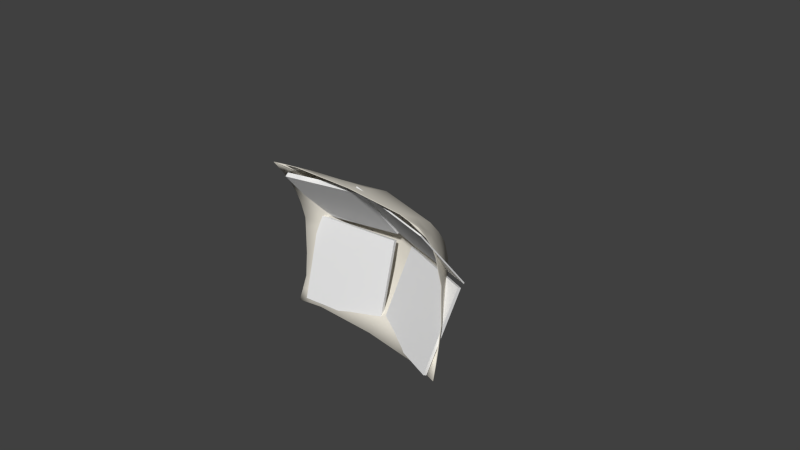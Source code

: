 # Source: Sail3.blend  (saved by Blender 2.77.0; exported with 4.5.12 LTS)
import bpy
from mathutils import Matrix  # noqa: F401  (used for matrix-valued properties, if any)

bpy.ops.wm.read_factory_settings(use_empty=True)
scene = bpy.context.scene
scene.name = 'Scene'

# ---- collections
col_collection_1 = bpy.data.collections.new('Collection 1'); scene.collection.children.link(col_collection_1)

# ---- materials (node trees are filled in below, after node groups)
mat_material_001 = bpy.data.materials.new('Material.001')
mat_material_001.alpha_threshold = 0.0
mat_material_001.use_transparent_shadow = False
mat_material_001.diffuse_color = (0.8, 0.7607, 0.6716, 1.0)
mat_material_001.roughness = 0.5
mat_material_001.line_color = (0.0, 0.0, 0.0, 1.0)
mat_material = bpy.data.materials.new('Material')
mat_material.alpha_threshold = 0.0
mat_material.use_transparent_shadow = False
mat_material.roughness = 0.5
mat_material.line_color = (0.0, 0.0, 0.0, 1.0)
mat_material_002 = bpy.data.materials.new('Material.002')
mat_material_002.alpha_threshold = 0.0
mat_material_002.use_transparent_shadow = False
mat_material_002.roughness = 0.5
mat_material_002.line_color = (0.0, 0.0, 0.0, 1.0)
mat_material_003 = bpy.data.materials.new('Material.003')
mat_material_003.alpha_threshold = 0.0
mat_material_003.use_transparent_shadow = False
mat_material_003.roughness = 0.5
mat_material_003.line_color = (0.0, 0.0, 0.0, 1.0)
mat_material_004 = bpy.data.materials.new('Material.004')
mat_material_004.alpha_threshold = 0.0
mat_material_004.use_transparent_shadow = False
mat_material_004.roughness = 0.5
mat_material_004.line_color = (0.0, 0.0, 0.0, 1.0)

# ---- material node trees

# ---- world
world_world = bpy.data.worlds.new('World'); scene.world = world_world
world_world.color = (0.05088, 0.05088, 0.05088)
world_world.use_sun_shadow = False
world_world.sun_shadow_jitter_overblur = 0.0
world_world.cycles.sampling_method = 'NONE'
world_world.cycles.sample_map_resolution = 256

# ---- cameras
cam_camera = bpy.data.cameras.new('Camera')
cam_camera.clip_end = 100.0
cam_camera.lens = 35.0
cam_camera.sensor_width = 32.0
cam_camera.sensor_height = 18.0
cam_camera.ortho_scale = 7.314
cam_camera.dof.focus_distance = 0.0
cam_camera.dof.aperture_fstop = 128.0

# ---- meshes
me_plane = bpy.data.meshes.new('Plane')
me_plane.from_pydata([(-0.9556, 0.3317, -0.4275), (-0.9557, 0.3121, 0.428), (0.966, 0.3259, -0.4275), (0.9659, 0.3063, 0.427), (-0.9565, 0.06266, 0.7748), (0.9651, 0.05691, 0.7736), (-0.9579, -0.414, 1.044), (0.9637, -0.4198, 1.044), (-0.956, 0.2219, -0.7822), (0.9656, 0.2161, -0.7822), (-0.9571, -0.1574, -1.145), (0.9645, -0.1633, -1.145), (-1.288, -0.09808, -0.4275), (-1.285, -0.1428, 0.3472), (-1.3, -0.2858, 0.7066), (-1.322, -0.5059, 1.044), (-1.287, -0.1352, -0.7822), (-1.321, -0.2494, -1.145), (1.328, -0.104, -0.4275), (1.312, -0.1486, 0.3462), (1.334, -0.2722, 0.7092), (1.35, -0.5141, 1.044), (1.304, -0.1312, -0.7822), (1.351, -0.2575, -1.145), (-0.9555, 0.3815, -0.02312), (0.9661, 0.3757, -0.02312), (-1.284, -0.09017, -0.02312), (1.312, -0.09605, -0.02312), (0.005854, 0.5512, -0.4275), (0.005788, 0.5282, 0.4664), (0.004856, 0.2385, 0.8109), (0.00306, -0.3647, 1.044), (0.005354, 0.3874, -0.7822), (0.003843, -0.1081, -1.145), (0.006006, 0.601, -0.02312), (-0.9556, 0.3168, -0.4275), (-0.9557, 0.2973, 0.4254), (0.966, 0.3109, -0.4275), (0.9659, 0.2916, 0.4244), (-0.9565, 0.04798, 0.7719), (0.9651, 0.04222, 0.7708), (-0.9579, -0.4289, 1.044), (0.9637, -0.4348, 1.044), (-0.956, 0.207, -0.7822), (0.9656, 0.2011, -0.7822), (-0.9571, -0.1724, -1.145), (0.9645, -0.1782, -1.145), (-1.288, -0.113, -0.4275), (-1.285, -0.1575, 0.3446), (-1.3, -0.3005, 0.7037), (-1.322, -0.5209, 1.044), (-1.287, -0.1501, -0.7822), (-1.321, -0.2644, -1.145), (1.328, -0.119, -0.4275), (1.312, -0.1633, 0.3435), (1.334, -0.2869, 0.7064), (1.35, -0.529, 1.044), (1.304, -0.1462, -0.7822), (1.351, -0.2725, -1.145), (-0.9555, 0.3666, -0.02312), (0.9661, 0.3607, -0.02312), (-1.284, -0.1051, -0.02312), (1.312, -0.111, -0.02312), (0.005854, 0.5362, -0.4275), (0.005788, 0.5134, 0.4638), (0.004856, 0.2238, 0.808), (0.00306, -0.3796, 1.044), (0.005354, 0.3724, -0.7822), (0.003843, -0.1231, -1.145), (0.006006, 0.5861, -0.02312), (-0.9556, 0.373, 0.188), (0.966, 0.3672, 0.1871), (0.4859, 0.4385, -0.4275), (-0.475, 0.4201, 0.4472), (-0.4758, 0.1506, 0.7928), (0.9655, 0.1969, 0.6026), (-0.9561, 0.2027, 0.6038), (-0.4774, -0.3893, 1.044), (0.9644, -0.1657, 0.9136), (-0.9572, -0.16, 0.9148), (0.4855, 0.3017, -0.7822), (-0.9558, 0.2768, -0.6049), (0.9658, 0.271, -0.6049), (0.4842, -0.1357, -1.145), (-0.9565, 0.03225, -0.9634), (0.9651, 0.02639, -0.9634), (-1.284, -0.08823, 0.116), (-1.292, -0.1976, 0.5219), (-1.311, -0.3783, 0.867), (-1.288, -0.1166, -0.6049), (-1.304, -0.1923, -0.9634), (-1.122, 0.04338, -0.7822), (-1.139, -0.2034, -1.145), (-1.122, 0.1168, -0.4275), (-1.12, 0.08465, 0.3876), (-1.14, -0.4599, 1.044), (-1.128, -0.1116, 0.7407), (1.312, -0.09404, 0.115), (1.323, -0.1936, 0.5227), (1.342, -0.3755, 0.8676), (1.316, -0.1176, -0.6049), (1.327, -0.1944, -0.9634), (1.158, -0.2104, -1.145), (1.135, 0.04241, -0.7822), (1.149, -0.1076, 0.7414), (1.157, -0.4669, 1.044), (1.147, 0.1109, -0.4275), (1.139, 0.07887, 0.3866), (-0.9556, 0.3566, -0.2253), (0.9661, 0.3508, -0.2253), (-1.286, -0.09413, -0.2253), (1.32, -0.1, -0.2253), (0.4861, 0.4884, -0.02312), (-1.12, 0.1457, -0.02312), (1.139, 0.1398, -0.02312), (-0.4749, 0.4415, -0.4275), (0.4859, 0.4172, 0.4467), (0.485, 0.1477, 0.7923), (0.4834, -0.3922, 1.044), (-0.4753, 0.3047, -0.7822), (-0.4766, -0.1328, -1.145), (-0.4747, 0.4913, -0.02312), (0.00593, 0.5761, -0.2253), (0.005322, 0.3979, 0.6446), (0.003958, -0.04843, 0.9401), (0.005604, 0.4693, -0.6049), (0.004598, 0.1396, -0.9634), (0.005897, 0.5899, 0.2219), (-0.9556, 0.3582, 0.1857), (0.966, 0.3524, 0.1848), (0.4859, 0.4236, -0.4275), (-0.475, 0.4054, 0.4446), (-0.4758, 0.1359, 0.79), (0.9655, 0.1823, 0.5996), (-0.9561, 0.188, 0.6008), (-0.4774, -0.4043, 1.044), (0.9644, -0.1803, 0.9104), (-0.9572, -0.1746, 0.9116), (0.4855, 0.2868, -0.7822), (-0.9558, 0.2619, -0.6049), (0.9658, 0.256, -0.6049), (0.4842, -0.1507, -1.145), (-0.9565, 0.01729, -0.9634), (0.9651, 0.01143, -0.9634), (-1.284, -0.103, 0.1136), (-1.292, -0.2122, 0.5189), (-1.311, -0.393, 0.8638), (-1.288, -0.1316, -0.6049), (-1.304, -0.2072, -0.9634), (-1.122, 0.02842, -0.7822), (-1.139, -0.2184, -1.145), (-1.122, 0.1019, -0.4275), (-1.12, 0.06992, 0.385), (-1.14, -0.4749, 1.044), (-1.128, -0.1263, 0.7378), (1.312, -0.1088, 0.1127), (1.323, -0.2083, 0.5197), (1.342, -0.3902, 0.8644), (1.316, -0.1326, -0.6049), (1.327, -0.2094, -0.9634), (1.158, -0.2254, -1.145), (1.135, 0.02744, -0.7822), (1.149, -0.1223, 0.7386), (1.157, -0.4819, 1.044), (1.147, 0.09595, -0.4275), (1.139, 0.06414, 0.384), (-0.9556, 0.3417, -0.2253), (0.9661, 0.3358, -0.2253), (-1.286, -0.1091, -0.2253), (1.32, -0.115, -0.2253), (0.4861, 0.4734, -0.02312), (-1.12, 0.1307, -0.02312), (1.139, 0.1249, -0.02312), (-0.4749, 0.4265, -0.4275), (0.4859, 0.4025, 0.4441), (0.485, 0.133, 0.7894), (0.4834, -0.4072, 1.044), (-0.4753, 0.2897, -0.7822), (-0.4766, -0.1477, -1.145), (-0.4747, 0.4763, -0.02312), (0.00593, 0.5612, -0.2253), (0.005322, 0.3833, 0.6416), (0.003958, -0.06305, 0.9369), (0.005604, 0.4543, -0.6049), (0.004598, 0.1247, -0.9634), (0.005897, 0.5751, 0.2196), (-1.284, -0.09765, -0.02312), (-1.285, -0.1501, 0.3459), (-1.3, -0.2931, 0.7051), (-1.322, -0.5134, 1.044), (-0.9579, -0.4214, 1.044), (0.00306, -0.3722, 1.044), (0.9637, -0.4273, 1.044), (1.35, -0.5216, 1.044), (1.334, -0.2795, 0.7078), (1.312, -0.1559, 0.3449), (1.312, -0.1035, -0.02312), (1.328, -0.1115, -0.4275), (1.304, -0.1387, -0.7822), (1.351, -0.265, -1.145), (0.9645, -0.1708, -1.145), (0.003843, -0.1156, -1.145), (-0.9571, -0.1649, -1.145), (-1.321, -0.2569, -1.145), (-1.287, -0.1426, -0.7822), (-1.288, -0.1056, -0.4275), (-1.286, -0.1016, -0.2253), (-1.288, -0.1241, -0.6049), (-1.304, -0.1998, -0.9634), (-1.139, -0.2109, -1.145), (-0.4766, -0.1403, -1.145), (0.4842, -0.1432, -1.145), (1.158, -0.2179, -1.145), (1.327, -0.2019, -0.9634), (1.316, -0.1251, -0.6049), (1.32, -0.1075, -0.2253), (1.312, -0.1014, 0.1139), (1.323, -0.201, 0.5212), (1.342, -0.3828, 0.866), (1.157, -0.4744, 1.044), (0.4834, -0.3997, 1.044), (-0.4774, -0.3968, 1.044), (-1.14, -0.4674, 1.044), (-1.311, -0.3856, 0.8654), (-1.292, -0.2049, 0.5204), (-1.284, -0.09562, 0.1148), (-0.4748, 0.4667, 0.2027), (0.4848, 0.06805, -0.9634), (0.4857, 0.3552, -0.6049), (-0.4766, -0.1188, 0.9243), (-0.4754, 0.2856, 0.6212), (-0.4748, 0.4514, -0.2253), (1.139, 0.1218, 0.1488), (-1.121, 0.1163, -0.2253), (0.486, 0.4638, 0.2022), (1.144, -0.01302, 0.5596), (1.143, 0.1104, -0.2253), (1.141, 0.0617, -0.6049), (1.153, -0.2852, 0.8874), (1.146, -0.09896, -0.9634), (-1.124, -0.01211, 0.5598), (-1.134, -0.2838, 0.8877), (-1.12, 0.1276, 0.1497), (-1.122, 0.06514, -0.6049), (-1.13, -0.09497, -0.9634), (-0.476, 0.07098, -0.9634), (-0.4751, 0.3581, -0.6049), (0.4842, -0.1217, 0.9236), (0.4854, 0.2828, 0.6206), (0.486, 0.4485, -0.2253), (-0.4748, 0.4814, 0.205), (0.4848, 0.08301, -0.9634), (0.4857, 0.3701, -0.6049), (-0.4766, -0.1042, 0.9275), (-0.4754, 0.3003, 0.6242), (-0.4748, 0.4664, -0.2253), (1.139, 0.1366, 0.1511), (-1.121, 0.1313, -0.2253), (0.486, 0.4785, 0.2045), (1.144, 0.00164, 0.5626), (1.143, 0.1254, -0.2253), (1.141, 0.07666, -0.6049), (1.153, -0.2706, 0.8906), (1.146, -0.084, -0.9634), (-1.124, 0.002553, 0.5628), (-1.134, -0.2692, 0.8909), (-1.12, 0.1424, 0.152), (-1.122, 0.0801, -0.6049), (-1.13, -0.08001, -0.9634), (-0.476, 0.08594, -0.9634), (-0.4751, 0.3731, -0.6049), (0.4842, -0.1071, 0.9268), (0.4854, 0.2974, 0.6236), (0.486, 0.4634, -0.2253)], [], [(273, 109, 2, 72), (272, 117, 5, 75), (271, 118, 7, 78), (270, 119, 8, 81), (269, 120, 10, 84), (268, 90, 16, 91), (267, 89, 12, 93), (266, 86, 13, 94), (265, 88, 15, 95), (264, 87, 14, 96), (263, 101, 23, 102), (262, 99, 20, 104), (261, 100, 22, 103), (260, 111, 18, 106), (259, 98, 19, 107), (258, 71, 25, 112), (257, 110, 26, 113), (256, 97, 27, 114), (255, 122, 28, 115), (254, 74, 30, 123), (253, 77, 31, 124), (252, 80, 32, 125), (251, 83, 33, 126), (250, 127, 34, 121), (249, 130, 37, 167), (248, 133, 40, 175), (247, 136, 42, 176), (246, 139, 43, 177), (245, 142, 45, 178), (244, 149, 51, 148), (243, 151, 47, 147), (242, 152, 48, 144), (241, 153, 50, 146), (240, 154, 49, 145), (239, 160, 58, 159), (238, 162, 55, 157), (237, 161, 57, 158), (236, 164, 53, 169), (235, 165, 54, 156), (234, 170, 60, 129), (233, 171, 61, 168), (232, 172, 62, 155), (231, 173, 63, 180), (230, 181, 65, 132), (229, 182, 66, 135), (228, 183, 67, 138), (227, 184, 68, 141), (226, 179, 69, 185), (225, 186, 61, 144), (224, 145, 49, 188), (223, 146, 50, 189), (222, 153, 41, 190), (221, 135, 66, 191), (220, 191, 66, 176), (219, 163, 56, 193), (218, 157, 55, 194), (217, 156, 54, 195), (216, 155, 62, 196), (215, 196, 62, 169), (214, 158, 57, 198), (213, 159, 58, 199), (212, 160, 46, 200), (211, 141, 68, 201), (210, 201, 68, 178), (209, 150, 52, 203), (208, 148, 51, 204), (207, 147, 47, 205), (206, 168, 61, 186), (110, 206, 186, 26), (12, 205, 206, 110), (205, 47, 168, 206), (89, 207, 205, 12), (16, 204, 207, 89), (204, 51, 147, 207), (90, 208, 204, 16), (17, 203, 208, 90), (203, 52, 148, 208), (92, 209, 203, 17), (10, 202, 209, 92), (202, 45, 150, 209), (202, 210, 178, 45), (10, 120, 210, 202), (120, 33, 201, 210), (83, 211, 201, 33), (11, 200, 211, 83), (200, 46, 141, 211), (102, 212, 200, 11), (23, 199, 212, 102), (199, 58, 160, 212), (101, 213, 199, 23), (22, 198, 213, 101), (198, 57, 159, 213), (100, 214, 198, 22), (18, 197, 214, 100), (197, 53, 158, 214), (197, 215, 169, 53), (18, 111, 215, 197), (111, 27, 196, 215), (97, 216, 196, 27), (19, 195, 216, 97), (195, 54, 155, 216), (98, 217, 195, 19), (20, 194, 217, 98), (194, 55, 156, 217), (99, 218, 194, 20), (21, 193, 218, 99), (193, 56, 157, 218), (105, 219, 193, 21), (7, 192, 219, 105), (192, 42, 163, 219), (192, 220, 176, 42), (7, 118, 220, 192), (118, 31, 191, 220), (77, 221, 191, 31), (6, 190, 221, 77), (190, 41, 135, 221), (95, 222, 190, 6), (15, 189, 222, 95), (189, 50, 153, 222), (88, 223, 189, 15), (14, 188, 223, 88), (188, 49, 146, 223), (87, 224, 188, 14), (13, 187, 224, 87), (187, 48, 145, 224), (187, 225, 144, 48), (13, 86, 225, 187), (86, 26, 186, 225), (131, 226, 185, 64), (36, 128, 226, 131), (128, 59, 179, 226), (143, 227, 141, 46), (44, 138, 227, 143), (138, 67, 184, 227), (140, 228, 138, 44), (37, 130, 228, 140), (130, 63, 183, 228), (137, 229, 135, 41), (39, 132, 229, 137), (132, 65, 182, 229), (134, 230, 132, 39), (36, 131, 230, 134), (131, 64, 181, 230), (179, 231, 180, 69), (59, 166, 231, 179), (166, 35, 173, 231), (165, 232, 155, 54), (38, 129, 232, 165), (129, 60, 172, 232), (151, 233, 168, 47), (35, 166, 233, 151), (166, 59, 171, 233), (174, 234, 129, 38), (64, 185, 234, 174), (185, 69, 170, 234), (162, 235, 156, 55), (40, 133, 235, 162), (133, 38, 165, 235), (172, 236, 169, 62), (60, 167, 236, 172), (167, 37, 164, 236), (164, 237, 158, 53), (37, 140, 237, 164), (140, 44, 161, 237), (163, 238, 157, 56), (42, 136, 238, 163), (136, 40, 162, 238), (161, 239, 159, 57), (44, 143, 239, 161), (143, 46, 160, 239), (152, 240, 145, 48), (36, 134, 240, 152), (134, 39, 154, 240), (154, 241, 146, 49), (39, 137, 241, 154), (137, 41, 153, 241), (171, 242, 144, 61), (59, 128, 242, 171), (128, 36, 152, 242), (149, 243, 147, 51), (43, 139, 243, 149), (139, 35, 151, 243), (150, 244, 148, 52), (45, 142, 244, 150), (142, 43, 149, 244), (184, 245, 178, 68), (67, 177, 245, 184), (177, 43, 142, 245), (183, 246, 177, 67), (63, 173, 246, 183), (173, 35, 139, 246), (182, 247, 176, 66), (65, 175, 247, 182), (175, 40, 136, 247), (181, 248, 175, 65), (64, 174, 248, 181), (174, 38, 133, 248), (170, 249, 167, 60), (69, 180, 249, 170), (180, 63, 130, 249), (70, 250, 121, 24), (1, 73, 250, 70), (73, 29, 127, 250), (80, 251, 126, 32), (9, 85, 251, 80), (85, 11, 83, 251), (72, 252, 125, 28), (2, 82, 252, 72), (82, 9, 80, 252), (74, 253, 124, 30), (4, 79, 253, 74), (79, 6, 77, 253), (73, 254, 123, 29), (1, 76, 254, 73), (76, 4, 74, 254), (108, 255, 115, 0), (24, 121, 255, 108), (121, 34, 122, 255), (71, 256, 114, 25), (3, 107, 256, 71), (107, 19, 97, 256), (108, 257, 113, 24), (0, 93, 257, 108), (93, 12, 110, 257), (127, 258, 112, 34), (29, 116, 258, 127), (116, 3, 71, 258), (75, 259, 107, 3), (5, 104, 259, 75), (104, 20, 98, 259), (109, 260, 106, 2), (25, 114, 260, 109), (114, 27, 111, 260), (82, 261, 103, 9), (2, 106, 261, 82), (106, 18, 100, 261), (78, 262, 104, 5), (7, 105, 262, 78), (105, 21, 99, 262), (85, 263, 102, 11), (9, 103, 263, 85), (103, 22, 101, 263), (76, 264, 96, 4), (1, 94, 264, 76), (94, 13, 87, 264), (79, 265, 95, 6), (4, 96, 265, 79), (96, 14, 88, 265), (70, 266, 94, 1), (24, 113, 266, 70), (113, 26, 86, 266), (81, 267, 93, 0), (8, 91, 267, 81), (91, 16, 89, 267), (84, 268, 91, 8), (10, 92, 268, 84), (92, 17, 90, 268), (119, 269, 84, 8), (32, 126, 269, 119), (126, 33, 120, 269), (115, 270, 81, 0), (28, 125, 270, 115), (125, 32, 119, 270), (117, 271, 78, 5), (30, 124, 271, 117), (124, 31, 118, 271), (116, 272, 75, 3), (29, 123, 272, 116), (123, 30, 117, 272), (122, 273, 72, 28), (34, 112, 273, 122), (112, 25, 109, 273)])
me_plane.polygons.foreach_set('use_smooth', [True] * 272)
me_plane.materials.append(mat_material_001)
me_plane.use_remesh_preserve_volume = False
me_plane.use_remesh_preserve_attributes = False
me_plane.use_mirror_vertex_groups = False
me_plane.update()
me_cube = bpy.data.meshes.new('Cube')
me_cube.from_pydata([(0.15, 0.15, -0.15), (0.15, -0.15, -0.15), (-0.15, -0.15, -0.15), (-0.15, 0.15, -0.15), (0.15, 0.15, 0.15), (0.15, -0.15, 0.15), (-0.15, -0.15, 0.15), (-0.15, 0.15, 0.15)], [], [(0, 1, 2, 3), (4, 7, 6, 5), (0, 4, 5, 1), (1, 5, 6, 2), (2, 6, 7, 3), (4, 0, 3, 7)])
_uv = me_cube.uv_layers.new(name='UVMap')
_uv.uv.foreach_set('vector', [0.5, 0.5, 0.5, 0.25, 0.75, 0.25, 0.75, 0.5, 0.25, 0.5, 1.043e-07, 0.5, 0.0, 0.25, 0.25, 0.25, 0.5, 0.5, 0.25, 0.5, 0.25, 0.25, 0.5, 0.25, 0.5, 0.25, 0.25, 0.25, 0.25, 0.0, 0.5, 0.0, 0.75, 0.25, 1.0, 0.25, 1.0, 0.5, 0.75, 0.5, 0.25, 0.5, 0.5, 0.5, 0.5, 0.75, 0.25, 0.75])
me_cube.materials.append(mat_material)
me_cube.use_remesh_preserve_volume = False
me_cube.use_remesh_preserve_attributes = False
me_cube.use_mirror_vertex_groups = False
me_cube.update()
me_cube_001 = bpy.data.meshes.new('Cube.001')
me_cube_001.from_pydata([(0.15, 0.15, -0.15), (0.15, -0.15, -0.15), (-0.15, -0.15, -0.15), (-0.15, 0.15, -0.15), (0.15, 0.15, 0.15), (0.15, -0.15, 0.15), (-0.15, -0.15, 0.15), (-0.15, 0.15, 0.15)], [], [(0, 1, 2, 3), (4, 7, 6, 5), (0, 4, 5, 1), (1, 5, 6, 2), (2, 6, 7, 3), (4, 0, 3, 7)])
_uv = me_cube_001.uv_layers.new(name='UVMap')
_uv.uv.foreach_set('vector', [0.5, 0.5, 0.5, 0.25, 0.75, 0.25, 0.75, 0.5, 0.25, 0.5, 1.043e-07, 0.5, 0.0, 0.25, 0.25, 0.25, 0.5, 0.5, 0.25, 0.5, 0.25, 0.25, 0.5, 0.25, 0.5, 0.25, 0.25, 0.25, 0.25, 0.0, 0.5, 0.0, 0.75, 0.25, 1.0, 0.25, 1.0, 0.5, 0.75, 0.5, 0.25, 0.5, 0.5, 0.5, 0.5, 0.75, 0.25, 0.75])
me_cube_001.materials.append(mat_material_002)
me_cube_001.use_remesh_preserve_volume = False
me_cube_001.use_remesh_preserve_attributes = False
me_cube_001.use_mirror_vertex_groups = False
me_cube_001.update()
me_cube_002 = bpy.data.meshes.new('Cube.002')
me_cube_002.from_pydata([(0.15, 0.15, -0.15), (0.15, -0.15, -0.15), (-0.15, -0.15, -0.15), (-0.15, 0.15, -0.15), (0.15, 0.15, 0.15), (0.15, -0.15, 0.15), (-0.15, -0.15, 0.15), (-0.15, 0.15, 0.15)], [], [(0, 1, 2, 3), (4, 7, 6, 5), (0, 4, 5, 1), (1, 5, 6, 2), (2, 6, 7, 3), (4, 0, 3, 7)])
_uv = me_cube_002.uv_layers.new(name='UVMap')
_uv.uv.foreach_set('vector', [0.5, 0.5, 0.5, 0.25, 0.75, 0.25, 0.75, 0.5, 0.25, 0.5, 1.043e-07, 0.5, 0.0, 0.25, 0.25, 0.25, 0.5, 0.5, 0.25, 0.5, 0.25, 0.25, 0.5, 0.25, 0.5, 0.25, 0.25, 0.25, 0.25, 0.0, 0.5, 0.0, 0.75, 0.25, 1.0, 0.25, 1.0, 0.5, 0.75, 0.5, 0.25, 0.5, 0.5, 0.5, 0.5, 0.75, 0.25, 0.75])
me_cube_002.materials.append(mat_material_003)
me_cube_002.use_remesh_preserve_volume = False
me_cube_002.use_remesh_preserve_attributes = False
me_cube_002.use_mirror_vertex_groups = False
me_cube_002.update()
me_cube_003 = bpy.data.meshes.new('Cube.003')
me_cube_003.from_pydata([(0.15, 0.15, -0.15), (0.15, -0.15, -0.15), (-0.15, -0.15, -0.15), (-0.15, 0.15, -0.15), (0.15, 0.15, 0.15), (0.15, -0.15, 0.15), (-0.15, -0.15, 0.15), (-0.15, 0.15, 0.15)], [], [(0, 1, 2, 3), (4, 7, 6, 5), (0, 4, 5, 1), (1, 5, 6, 2), (2, 6, 7, 3), (4, 0, 3, 7)])
_uv = me_cube_003.uv_layers.new(name='UVMap')
_uv.uv.foreach_set('vector', [0.5, 0.5, 0.5, 0.25, 0.75, 0.25, 0.75, 0.5, 0.25, 0.5, 1.043e-07, 0.5, 0.0, 0.25, 0.25, 0.25, 0.5, 0.5, 0.25, 0.5, 0.25, 0.25, 0.5, 0.25, 0.5, 0.25, 0.25, 0.25, 0.25, 0.0, 0.5, 0.0, 0.75, 0.25, 1.0, 0.25, 1.0, 0.5, 0.75, 0.5, 0.25, 0.5, 0.5, 0.5, 0.5, 0.75, 0.25, 0.75])
me_cube_003.materials.append(mat_material_004)
me_cube_003.use_remesh_preserve_volume = False
me_cube_003.use_remesh_preserve_attributes = False
me_cube_003.use_mirror_vertex_groups = False
me_cube_003.update()

# ---- objects
ob_obj_sail_000 = bpy.data.objects.new('obj.sail.000', me_plane)
ob_camera = bpy.data.objects.new('Camera', cam_camera)
ob_col_cubecollision_000 = bpy.data.objects.new('col.cubeCollision.000', me_cube)
ob_col_cubecollision_001 = bpy.data.objects.new('col.cubeCollision.001', me_cube_001)
ob_col_cubecollision_002 = bpy.data.objects.new('col.cubeCollision.002', me_cube_002)
ob_col_cubecollision_003 = bpy.data.objects.new('col.cubeCollision.003', me_cube_003)

# ---- transforms, parenting, visibility, modifiers, constraints
ob_obj_sail_000.location = (0.0, 0.0, 0.0)
ob_obj_sail_000.rotation_mode = 'QUATERNION'
ob_obj_sail_000.rotation_quaternion = (1.0, 0.0, 0.0, 0.0)
ob_obj_sail_000.lineart.crease_threshold = 0.0
ob_camera.location = (7.481, -6.508, 5.344)
ob_camera.rotation_euler = (1.109, 0.01082, 0.8149)
ob_camera.lock_rotations_4d = False
ob_camera.empty_display_type = 'ARROWS'
ob_camera.color = (0.0, 0.0, 0.0, 0.0)
ob_camera.display_type = 'WIRE'
ob_camera.lineart.crease_threshold = 0.0
ob_col_cubecollision_000.location = (-0.5847, -0.003909, 0.5294)
ob_col_cubecollision_000.rotation_mode = 'QUATERNION'
ob_col_cubecollision_000.rotation_quaternion = (0.9419, 0.3274, -0.02037, 0.07239)
ob_col_cubecollision_000.scale = (-4.484, 0.2099, 3.215)
ob_col_cubecollision_000.lock_rotations_4d = False
ob_col_cubecollision_000.empty_display_type = 'ARROWS'
ob_col_cubecollision_000.hide_viewport = True
ob_col_cubecollision_000.lineart.crease_threshold = 0.0
ob_col_cubecollision_001.location = (0.6729, -1.49e-08, 0.5256)
ob_col_cubecollision_001.rotation_mode = 'QUATERNION'
ob_col_cubecollision_001.rotation_quaternion = (0.9411, 0.3264, 0.00865, -0.08809)
ob_col_cubecollision_001.scale = (4.554, 0.05801, 3.68)
ob_col_cubecollision_001.lock_rotations_4d = False
ob_col_cubecollision_001.empty_display_type = 'ARROWS'
ob_col_cubecollision_001.hide_viewport = True
ob_col_cubecollision_001.lineart.crease_threshold = 0.0
ob_col_cubecollision_002.location = (-0.6056, 0.09189, -0.5166)
ob_col_cubecollision_002.rotation_mode = 'QUATERNION'
ob_col_cubecollision_002.rotation_quaternion = (0.9844, -0.1269, 0.01117, 0.1211)
ob_col_cubecollision_002.scale = (4.121, 0.1919, 4.121)
ob_col_cubecollision_002.lock_rotations_4d = False
ob_col_cubecollision_002.empty_display_type = 'ARROWS'
ob_col_cubecollision_002.hide_viewport = True
ob_col_cubecollision_002.lineart.crease_threshold = 0.0
ob_col_cubecollision_003.location = (0.6981, 0.1265, -0.5737)
ob_col_cubecollision_003.rotation_mode = 'QUATERNION'
ob_col_cubecollision_003.rotation_quaternion = (0.9694, -0.1974, 0.02418, -0.144)
ob_col_cubecollision_003.scale = (4.039, 0.1495, 4.039)
ob_col_cubecollision_003.lock_rotations_4d = False
ob_col_cubecollision_003.empty_display_type = 'ARROWS'
ob_col_cubecollision_003.hide_viewport = True
ob_col_cubecollision_003.lineart.crease_threshold = 0.0

# ---- collection membership
col_collection_1.objects.link(ob_obj_sail_000)
col_collection_1.objects.link(ob_camera)
col_collection_1.objects.link(ob_col_cubecollision_000)
col_collection_1.objects.link(ob_col_cubecollision_001)
col_collection_1.objects.link(ob_col_cubecollision_002)
col_collection_1.objects.link(ob_col_cubecollision_003)

# ---- scene / render settings (as saved in the file)
scene.camera = ob_camera
scene.frame_start = 1; scene.frame_end = 250; scene.frame_set(6)
scene.render.engine = 'BLENDER_EEVEE_NEXT'
scene.render.image_settings.color_mode = 'RGB'
scene.render.image_settings.compression = 90
scene.render.resolution_percentage = 50
scene.render.dither_intensity = 0.0
scene.cycles.use_denoising = False
scene.cycles.samples = 10
scene.cycles.sampling_pattern = 'TABULATED_SOBOL'
scene.cycles.light_sampling_threshold = 0.0
scene.cycles.use_adaptive_sampling = False
scene.cycles.use_light_tree = False
scene.cycles.blur_glossy = 0.0
scene.cycles.volume_bounces = 1
scene.cycles.pixel_filter_type = 'GAUSSIAN'
scene.cycles.sample_clamp_indirect = 0.0
scene.view_settings.view_transform = 'Standard'
bpy.context.view_layer.update()

# ---- added for rendering (the .blend has no usable light): sun
light_auto_sun = bpy.data.lights.new('AutoSun', 'SUN')
light_auto_sun.energy = 3.0
light_auto_sun.angle = 0.0523599
ob_auto_sun = bpy.data.objects.new('AutoSun', light_auto_sun)
scene.collection.objects.link(ob_auto_sun)
ob_auto_sun.rotation_euler = (0.872665, 0.174533, 0.523599)
bpy.context.view_layer.update()
